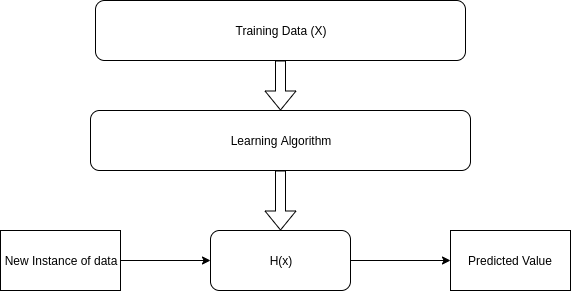

The diagram above was exported from draw.io. Its source (the exported page's mxGraphModel, read from the mxfile embedded in the PNG):
<mxGraphModel dx="1355" dy="774" grid="1" gridSize="10" guides="1" tooltips="1" connect="1" arrows="1" fold="1" page="1" pageScale="1" pageWidth="850" pageHeight="1100" math="0" shadow="0">
  <root>
    <mxCell id="0" />
    <mxCell id="1" parent="0" />
    <mxCell id="sjc2rNX9ULR3Tsrwmakk-2" value="Training Data (X)" style="rounded=1;whiteSpace=wrap;html=1;" vertex="1" parent="1">
      <mxGeometry x="205" y="90" width="370" height="60" as="geometry" />
    </mxCell>
    <mxCell id="sjc2rNX9ULR3Tsrwmakk-3" value="Learning Algorithm" style="rounded=1;whiteSpace=wrap;html=1;" vertex="1" parent="1">
      <mxGeometry x="200" y="200" width="380" height="60" as="geometry" />
    </mxCell>
    <mxCell id="sjc2rNX9ULR3Tsrwmakk-4" value="H(x)" style="rounded=1;whiteSpace=wrap;html=1;" vertex="1" parent="1">
      <mxGeometry x="320" y="320" width="140" height="60" as="geometry" />
    </mxCell>
    <mxCell id="sjc2rNX9ULR3Tsrwmakk-5" value="New Instance of data" style="rounded=0;whiteSpace=wrap;html=1;" vertex="1" parent="1">
      <mxGeometry x="110" y="320" width="120" height="60" as="geometry" />
    </mxCell>
    <mxCell id="sjc2rNX9ULR3Tsrwmakk-6" value="Predicted Value" style="rounded=0;whiteSpace=wrap;html=1;" vertex="1" parent="1">
      <mxGeometry x="560" y="320" width="120" height="60" as="geometry" />
    </mxCell>
    <mxCell id="sjc2rNX9ULR3Tsrwmakk-7" value="" style="shape=flexArrow;endArrow=classic;html=1;exitX=0.5;exitY=1;exitDx=0;exitDy=0;" edge="1" parent="1" source="sjc2rNX9ULR3Tsrwmakk-2" target="sjc2rNX9ULR3Tsrwmakk-3">
      <mxGeometry width="50" height="50" relative="1" as="geometry">
        <mxPoint x="660" y="180" as="sourcePoint" />
        <mxPoint x="710" y="130" as="targetPoint" />
      </mxGeometry>
    </mxCell>
    <mxCell id="sjc2rNX9ULR3Tsrwmakk-8" value="" style="shape=flexArrow;endArrow=classic;html=1;exitX=0.5;exitY=1;exitDx=0;exitDy=0;" edge="1" parent="1" source="sjc2rNX9ULR3Tsrwmakk-3" target="sjc2rNX9ULR3Tsrwmakk-4">
      <mxGeometry width="50" height="50" relative="1" as="geometry">
        <mxPoint x="400" y="480" as="sourcePoint" />
        <mxPoint x="450" y="430" as="targetPoint" />
      </mxGeometry>
    </mxCell>
    <mxCell id="sjc2rNX9ULR3Tsrwmakk-9" value="" style="endArrow=classic;html=1;exitX=1;exitY=0.5;exitDx=0;exitDy=0;entryX=0;entryY=0.5;entryDx=0;entryDy=0;" edge="1" parent="1" source="sjc2rNX9ULR3Tsrwmakk-5" target="sjc2rNX9ULR3Tsrwmakk-4">
      <mxGeometry width="50" height="50" relative="1" as="geometry">
        <mxPoint x="260" y="370" as="sourcePoint" />
        <mxPoint x="310" y="320" as="targetPoint" />
      </mxGeometry>
    </mxCell>
    <mxCell id="sjc2rNX9ULR3Tsrwmakk-10" value="" style="endArrow=classic;html=1;exitX=1;exitY=0.5;exitDx=0;exitDy=0;entryX=0;entryY=0.5;entryDx=0;entryDy=0;" edge="1" parent="1" source="sjc2rNX9ULR3Tsrwmakk-4" target="sjc2rNX9ULR3Tsrwmakk-6">
      <mxGeometry width="50" height="50" relative="1" as="geometry">
        <mxPoint x="490" y="390" as="sourcePoint" />
        <mxPoint x="540" y="340" as="targetPoint" />
      </mxGeometry>
    </mxCell>
  </root>
</mxGraphModel>